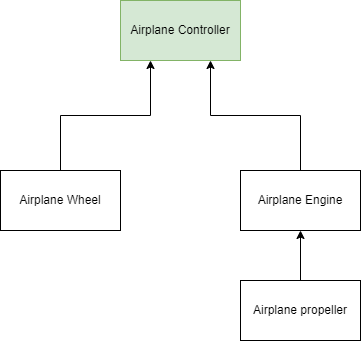

The diagram above was exported from draw.io. Its source (the exported page's mxGraphModel, read from the mxfile embedded in the PNG):
<mxGraphModel dx="1349" dy="802" grid="1" gridSize="10" guides="1" tooltips="1" connect="1" arrows="1" fold="1" page="1" pageScale="1" pageWidth="827" pageHeight="1169" math="0" shadow="0">
  <root>
    <mxCell id="0" />
    <mxCell id="1" parent="0" />
    <mxCell id="77caAA3AoxpbpTJ9u17L-2" value="Airplane Controller" style="rounded=0;whiteSpace=wrap;html=1;fillColor=#d5e8d4;strokeColor=#82b366;" parent="1" vertex="1">
      <mxGeometry x="340" y="290" width="120" height="60" as="geometry" />
    </mxCell>
    <mxCell id="77caAA3AoxpbpTJ9u17L-7" style="edgeStyle=orthogonalEdgeStyle;rounded=0;orthogonalLoop=1;jettySize=auto;html=1;entryX=0.75;entryY=1;entryDx=0;entryDy=0;" parent="1" source="77caAA3AoxpbpTJ9u17L-3" target="77caAA3AoxpbpTJ9u17L-2" edge="1">
      <mxGeometry relative="1" as="geometry" />
    </mxCell>
    <mxCell id="77caAA3AoxpbpTJ9u17L-3" value="Airplane Engine" style="rounded=0;whiteSpace=wrap;html=1;" parent="1" vertex="1">
      <mxGeometry x="460" y="460" width="120" height="60" as="geometry" />
    </mxCell>
    <mxCell id="77caAA3AoxpbpTJ9u17L-8" style="edgeStyle=orthogonalEdgeStyle;rounded=0;orthogonalLoop=1;jettySize=auto;html=1;entryX=0.25;entryY=1;entryDx=0;entryDy=0;" parent="1" source="77caAA3AoxpbpTJ9u17L-4" target="77caAA3AoxpbpTJ9u17L-2" edge="1">
      <mxGeometry relative="1" as="geometry" />
    </mxCell>
    <mxCell id="77caAA3AoxpbpTJ9u17L-4" value="Airplane Wheel" style="rounded=0;whiteSpace=wrap;html=1;" parent="1" vertex="1">
      <mxGeometry x="220" y="460" width="120" height="60" as="geometry" />
    </mxCell>
    <mxCell id="HKUQEgiPcRguwyPzhak9-2" style="edgeStyle=orthogonalEdgeStyle;rounded=0;orthogonalLoop=1;jettySize=auto;html=1;entryX=0.5;entryY=1;entryDx=0;entryDy=0;" edge="1" parent="1" source="HKUQEgiPcRguwyPzhak9-1" target="77caAA3AoxpbpTJ9u17L-3">
      <mxGeometry relative="1" as="geometry" />
    </mxCell>
    <mxCell id="HKUQEgiPcRguwyPzhak9-1" value="Airplane propeller" style="rounded=0;whiteSpace=wrap;html=1;" vertex="1" parent="1">
      <mxGeometry x="460" y="570" width="120" height="60" as="geometry" />
    </mxCell>
  </root>
</mxGraphModel>